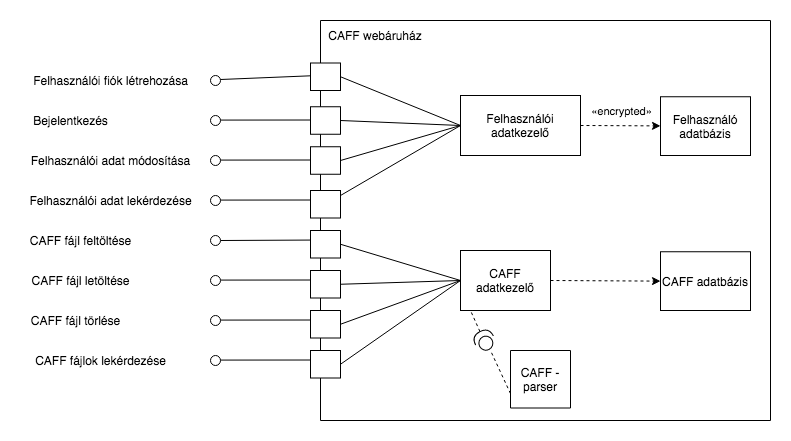

The diagram above was exported from draw.io. Its source (the exported page's mxGraphModel, read from the mxfile embedded in the PNG):
<mxGraphModel dx="1609" dy="452" grid="1" gridSize="10" guides="1" tooltips="1" connect="1" arrows="1" fold="1" page="1" pageScale="1" pageWidth="827" pageHeight="1169" math="0" shadow="0">
  <root>
    <mxCell id="0" />
    <mxCell id="1" parent="0" />
    <mxCell id="My18dLr243J0EC1B-qxL-14" value="" style="verticalLabelPosition=bottom;verticalAlign=top;html=1;shape=mxgraph.basic.rect;fillColor2=none;strokeWidth=1;size=20;indent=5;" vertex="1" parent="1">
      <mxGeometry x="240" y="40" width="450" height="400" as="geometry" />
    </mxCell>
    <mxCell id="My18dLr243J0EC1B-qxL-15" value="CAFF webáruház" style="text;html=1;strokeColor=none;fillColor=none;align=center;verticalAlign=middle;whiteSpace=wrap;rounded=0;" vertex="1" parent="1">
      <mxGeometry x="240" y="40" width="110" height="30" as="geometry" />
    </mxCell>
    <mxCell id="My18dLr243J0EC1B-qxL-16" value="Felhasználói fiók létrehozása" style="text;html=1;align=center;verticalAlign=middle;resizable=0;points=[];autosize=1;strokeColor=none;fillColor=none;" vertex="1" parent="1">
      <mxGeometry x="-55" y="90" width="170" height="20" as="geometry" />
    </mxCell>
    <mxCell id="My18dLr243J0EC1B-qxL-17" value="Bejelentkezés&lt;br&gt;" style="text;html=1;align=center;verticalAlign=middle;resizable=0;points=[];autosize=1;strokeColor=none;fillColor=none;" vertex="1" parent="1">
      <mxGeometry x="-55" y="130" width="90" height="20" as="geometry" />
    </mxCell>
    <mxCell id="My18dLr243J0EC1B-qxL-18" value="Felhasználói adat módosítása" style="text;html=1;align=center;verticalAlign=middle;resizable=0;points=[];autosize=1;strokeColor=none;fillColor=none;" vertex="1" parent="1">
      <mxGeometry x="-55" y="170" width="170" height="20" as="geometry" />
    </mxCell>
    <mxCell id="My18dLr243J0EC1B-qxL-19" value="Felhasználói adat lekérdezése" style="text;html=1;align=center;verticalAlign=middle;resizable=0;points=[];autosize=1;strokeColor=none;fillColor=none;" vertex="1" parent="1">
      <mxGeometry x="-60" y="210" width="180" height="20" as="geometry" />
    </mxCell>
    <mxCell id="My18dLr243J0EC1B-qxL-20" value="CAFF fájl feltöltése" style="text;html=1;align=center;verticalAlign=middle;resizable=0;points=[];autosize=1;strokeColor=none;fillColor=none;" vertex="1" parent="1">
      <mxGeometry x="-60" y="250" width="120" height="20" as="geometry" />
    </mxCell>
    <mxCell id="My18dLr243J0EC1B-qxL-21" value="CAFF fájl letöltése" style="text;html=1;align=center;verticalAlign=middle;resizable=0;points=[];autosize=1;strokeColor=none;fillColor=none;" vertex="1" parent="1">
      <mxGeometry x="-55" y="290" width="110" height="20" as="geometry" />
    </mxCell>
    <mxCell id="My18dLr243J0EC1B-qxL-22" value="CAFF fájl törlése" style="text;html=1;align=center;verticalAlign=middle;resizable=0;points=[];autosize=1;strokeColor=none;fillColor=none;" vertex="1" parent="1">
      <mxGeometry x="-55" y="330" width="100" height="20" as="geometry" />
    </mxCell>
    <mxCell id="My18dLr243J0EC1B-qxL-23" value="CAFF fájlok lekérdezése&lt;br&gt;" style="text;html=1;align=center;verticalAlign=middle;resizable=0;points=[];autosize=1;strokeColor=none;fillColor=none;" vertex="1" parent="1">
      <mxGeometry x="-55" y="370" width="150" height="20" as="geometry" />
    </mxCell>
    <mxCell id="My18dLr243J0EC1B-qxL-25" value="" style="endArrow=none;html=1;rounded=0;entryX=0.005;entryY=0.137;entryDx=0;entryDy=0;entryPerimeter=0;" edge="1" parent="1" target="My18dLr243J0EC1B-qxL-14">
      <mxGeometry width="50" height="50" relative="1" as="geometry">
        <mxPoint x="140" y="99" as="sourcePoint" />
        <mxPoint x="170" y="210" as="targetPoint" />
      </mxGeometry>
    </mxCell>
    <mxCell id="My18dLr243J0EC1B-qxL-26" value="" style="endArrow=none;html=1;rounded=0;entryX=0.005;entryY=0.137;entryDx=0;entryDy=0;entryPerimeter=0;" edge="1" parent="1">
      <mxGeometry width="50" height="50" relative="1" as="geometry">
        <mxPoint x="137.8" y="139.59" as="sourcePoint" />
        <mxPoint x="240.00000000000006" y="139.50000000000003" as="targetPoint" />
      </mxGeometry>
    </mxCell>
    <mxCell id="My18dLr243J0EC1B-qxL-27" value="" style="endArrow=none;html=1;rounded=0;entryX=0.005;entryY=0.137;entryDx=0;entryDy=0;entryPerimeter=0;" edge="1" parent="1">
      <mxGeometry width="50" height="50" relative="1" as="geometry">
        <mxPoint x="137.8" y="179.59" as="sourcePoint" />
        <mxPoint x="240.00000000000006" y="179.50000000000003" as="targetPoint" />
      </mxGeometry>
    </mxCell>
    <mxCell id="My18dLr243J0EC1B-qxL-28" value="" style="endArrow=none;html=1;rounded=0;entryX=0.005;entryY=0.137;entryDx=0;entryDy=0;entryPerimeter=0;" edge="1" parent="1">
      <mxGeometry width="50" height="50" relative="1" as="geometry">
        <mxPoint x="137.8" y="219.59" as="sourcePoint" />
        <mxPoint x="240.00000000000006" y="219.50000000000003" as="targetPoint" />
      </mxGeometry>
    </mxCell>
    <mxCell id="My18dLr243J0EC1B-qxL-29" value="" style="endArrow=none;html=1;rounded=0;entryX=0.005;entryY=0.137;entryDx=0;entryDy=0;entryPerimeter=0;startArrow=none;" edge="1" parent="1" source="My18dLr243J0EC1B-qxL-42">
      <mxGeometry width="50" height="50" relative="1" as="geometry">
        <mxPoint x="140" y="259.59000000000003" as="sourcePoint" />
        <mxPoint x="242.20000000000005" y="259.5" as="targetPoint" />
      </mxGeometry>
    </mxCell>
    <mxCell id="My18dLr243J0EC1B-qxL-30" value="" style="endArrow=none;html=1;rounded=0;entryX=0.005;entryY=0.137;entryDx=0;entryDy=0;entryPerimeter=0;" edge="1" parent="1">
      <mxGeometry width="50" height="50" relative="1" as="geometry">
        <mxPoint x="140" y="299.59000000000003" as="sourcePoint" />
        <mxPoint x="242.20000000000005" y="299.5" as="targetPoint" />
      </mxGeometry>
    </mxCell>
    <mxCell id="My18dLr243J0EC1B-qxL-31" value="" style="endArrow=none;html=1;rounded=0;entryX=0.005;entryY=0.137;entryDx=0;entryDy=0;entryPerimeter=0;" edge="1" parent="1">
      <mxGeometry width="50" height="50" relative="1" as="geometry">
        <mxPoint x="137.8" y="339.59000000000003" as="sourcePoint" />
        <mxPoint x="240.00000000000006" y="339.5" as="targetPoint" />
      </mxGeometry>
    </mxCell>
    <mxCell id="My18dLr243J0EC1B-qxL-32" value="" style="endArrow=none;html=1;rounded=0;entryX=0.005;entryY=0.137;entryDx=0;entryDy=0;entryPerimeter=0;" edge="1" parent="1">
      <mxGeometry width="50" height="50" relative="1" as="geometry">
        <mxPoint x="137.8" y="379.59000000000003" as="sourcePoint" />
        <mxPoint x="240.00000000000006" y="379.5" as="targetPoint" />
      </mxGeometry>
    </mxCell>
    <mxCell id="My18dLr243J0EC1B-qxL-33" value="" style="ellipse;whiteSpace=wrap;html=1;" vertex="1" parent="1">
      <mxGeometry x="130" y="95" width="10" height="10" as="geometry" />
    </mxCell>
    <mxCell id="My18dLr243J0EC1B-qxL-34" value="" style="ellipse;whiteSpace=wrap;html=1;" vertex="1" parent="1">
      <mxGeometry x="130" y="135" width="10" height="10" as="geometry" />
    </mxCell>
    <mxCell id="My18dLr243J0EC1B-qxL-39" value="" style="ellipse;whiteSpace=wrap;html=1;" vertex="1" parent="1">
      <mxGeometry x="130" y="175" width="10" height="10" as="geometry" />
    </mxCell>
    <mxCell id="My18dLr243J0EC1B-qxL-40" value="" style="ellipse;whiteSpace=wrap;html=1;" vertex="1" parent="1">
      <mxGeometry x="130" y="215" width="10" height="10" as="geometry" />
    </mxCell>
    <mxCell id="My18dLr243J0EC1B-qxL-42" value="" style="ellipse;whiteSpace=wrap;html=1;" vertex="1" parent="1">
      <mxGeometry x="130" y="255" width="10" height="10" as="geometry" />
    </mxCell>
    <mxCell id="My18dLr243J0EC1B-qxL-44" value="" style="ellipse;whiteSpace=wrap;html=1;" vertex="1" parent="1">
      <mxGeometry x="130" y="295" width="10" height="10" as="geometry" />
    </mxCell>
    <mxCell id="My18dLr243J0EC1B-qxL-45" value="" style="ellipse;whiteSpace=wrap;html=1;" vertex="1" parent="1">
      <mxGeometry x="130" y="335" width="10" height="10" as="geometry" />
    </mxCell>
    <mxCell id="My18dLr243J0EC1B-qxL-47" value="" style="ellipse;whiteSpace=wrap;html=1;" vertex="1" parent="1">
      <mxGeometry x="130" y="375" width="10" height="10" as="geometry" />
    </mxCell>
    <mxCell id="My18dLr243J0EC1B-qxL-48" value="" style="rounded=0;whiteSpace=wrap;html=1;" vertex="1" parent="1">
      <mxGeometry x="230" y="82.5" width="30" height="27.5" as="geometry" />
    </mxCell>
    <mxCell id="My18dLr243J0EC1B-qxL-49" value="" style="rounded=0;whiteSpace=wrap;html=1;" vertex="1" parent="1">
      <mxGeometry x="230" y="126.25" width="30" height="27.5" as="geometry" />
    </mxCell>
    <mxCell id="My18dLr243J0EC1B-qxL-50" value="" style="rounded=0;whiteSpace=wrap;html=1;" vertex="1" parent="1">
      <mxGeometry x="230" y="166.25" width="30" height="27.5" as="geometry" />
    </mxCell>
    <mxCell id="My18dLr243J0EC1B-qxL-51" value="" style="rounded=0;whiteSpace=wrap;html=1;" vertex="1" parent="1">
      <mxGeometry x="230" y="210" width="30" height="27.5" as="geometry" />
    </mxCell>
    <mxCell id="My18dLr243J0EC1B-qxL-52" value="" style="rounded=0;whiteSpace=wrap;html=1;" vertex="1" parent="1">
      <mxGeometry x="230" y="250" width="30" height="27.5" as="geometry" />
    </mxCell>
    <mxCell id="My18dLr243J0EC1B-qxL-55" value="" style="rounded=0;whiteSpace=wrap;html=1;" vertex="1" parent="1">
      <mxGeometry x="230" y="290" width="30" height="27.5" as="geometry" />
    </mxCell>
    <mxCell id="My18dLr243J0EC1B-qxL-56" value="" style="rounded=0;whiteSpace=wrap;html=1;" vertex="1" parent="1">
      <mxGeometry x="230" y="330" width="30" height="27.5" as="geometry" />
    </mxCell>
    <mxCell id="My18dLr243J0EC1B-qxL-57" value="" style="rounded=0;whiteSpace=wrap;html=1;" vertex="1" parent="1">
      <mxGeometry x="230" y="370" width="30" height="27.5" as="geometry" />
    </mxCell>
    <mxCell id="My18dLr243J0EC1B-qxL-59" value="Felhasználói adatkezelő" style="rounded=0;whiteSpace=wrap;html=1;" vertex="1" parent="1">
      <mxGeometry x="380" y="115" width="120" height="60" as="geometry" />
    </mxCell>
    <mxCell id="My18dLr243J0EC1B-qxL-60" value="" style="endArrow=none;html=1;rounded=0;exitX=1;exitY=0.5;exitDx=0;exitDy=0;entryX=0;entryY=0.5;entryDx=0;entryDy=0;" edge="1" parent="1" source="My18dLr243J0EC1B-qxL-48" target="My18dLr243J0EC1B-qxL-59">
      <mxGeometry width="50" height="50" relative="1" as="geometry">
        <mxPoint x="320" y="260" as="sourcePoint" />
        <mxPoint x="370" y="210" as="targetPoint" />
      </mxGeometry>
    </mxCell>
    <mxCell id="My18dLr243J0EC1B-qxL-61" value="" style="endArrow=none;html=1;rounded=0;exitX=1;exitY=0.5;exitDx=0;exitDy=0;entryX=0;entryY=0.5;entryDx=0;entryDy=0;" edge="1" parent="1" source="My18dLr243J0EC1B-qxL-49" target="My18dLr243J0EC1B-qxL-59">
      <mxGeometry width="50" height="50" relative="1" as="geometry">
        <mxPoint x="320" y="260" as="sourcePoint" />
        <mxPoint x="370" y="210" as="targetPoint" />
      </mxGeometry>
    </mxCell>
    <mxCell id="My18dLr243J0EC1B-qxL-62" value="" style="endArrow=none;html=1;rounded=0;exitX=1;exitY=0.5;exitDx=0;exitDy=0;entryX=0;entryY=0.5;entryDx=0;entryDy=0;" edge="1" parent="1" source="My18dLr243J0EC1B-qxL-50" target="My18dLr243J0EC1B-qxL-59">
      <mxGeometry width="50" height="50" relative="1" as="geometry">
        <mxPoint x="320" y="260" as="sourcePoint" />
        <mxPoint x="380" y="150" as="targetPoint" />
      </mxGeometry>
    </mxCell>
    <mxCell id="My18dLr243J0EC1B-qxL-63" value="" style="endArrow=none;html=1;rounded=0;entryX=0;entryY=0.5;entryDx=0;entryDy=0;" edge="1" parent="1" source="My18dLr243J0EC1B-qxL-51" target="My18dLr243J0EC1B-qxL-59">
      <mxGeometry width="50" height="50" relative="1" as="geometry">
        <mxPoint x="320" y="260" as="sourcePoint" />
        <mxPoint x="370" y="210" as="targetPoint" />
      </mxGeometry>
    </mxCell>
    <mxCell id="My18dLr243J0EC1B-qxL-64" value="CAFF adatkezelő" style="rounded=0;whiteSpace=wrap;html=1;" vertex="1" parent="1">
      <mxGeometry x="380" y="270" width="90" height="60" as="geometry" />
    </mxCell>
    <mxCell id="My18dLr243J0EC1B-qxL-65" value="" style="endArrow=none;html=1;rounded=0;exitX=1;exitY=0.5;exitDx=0;exitDy=0;entryX=0;entryY=0.5;entryDx=0;entryDy=0;" edge="1" parent="1" source="My18dLr243J0EC1B-qxL-52" target="My18dLr243J0EC1B-qxL-64">
      <mxGeometry width="50" height="50" relative="1" as="geometry">
        <mxPoint x="320" y="290" as="sourcePoint" />
        <mxPoint x="370" y="240" as="targetPoint" />
      </mxGeometry>
    </mxCell>
    <mxCell id="My18dLr243J0EC1B-qxL-66" value="" style="endArrow=none;html=1;rounded=0;exitX=1;exitY=0.5;exitDx=0;exitDy=0;" edge="1" parent="1" source="My18dLr243J0EC1B-qxL-55">
      <mxGeometry width="50" height="50" relative="1" as="geometry">
        <mxPoint x="320" y="290" as="sourcePoint" />
        <mxPoint x="380" y="300" as="targetPoint" />
      </mxGeometry>
    </mxCell>
    <mxCell id="My18dLr243J0EC1B-qxL-67" value="" style="endArrow=none;html=1;rounded=0;exitX=1;exitY=0.5;exitDx=0;exitDy=0;" edge="1" parent="1" source="My18dLr243J0EC1B-qxL-56">
      <mxGeometry width="50" height="50" relative="1" as="geometry">
        <mxPoint x="320" y="290" as="sourcePoint" />
        <mxPoint x="380" y="300" as="targetPoint" />
      </mxGeometry>
    </mxCell>
    <mxCell id="My18dLr243J0EC1B-qxL-68" value="" style="endArrow=none;html=1;rounded=0;exitX=1;exitY=0.5;exitDx=0;exitDy=0;" edge="1" parent="1" source="My18dLr243J0EC1B-qxL-57">
      <mxGeometry width="50" height="50" relative="1" as="geometry">
        <mxPoint x="320" y="290" as="sourcePoint" />
        <mxPoint x="380" y="300" as="targetPoint" />
      </mxGeometry>
    </mxCell>
    <mxCell id="My18dLr243J0EC1B-qxL-69" value="CAFF adatbázis" style="rounded=0;whiteSpace=wrap;html=1;" vertex="1" parent="1">
      <mxGeometry x="580" y="271.25" width="90" height="58.75" as="geometry" />
    </mxCell>
    <mxCell id="My18dLr243J0EC1B-qxL-70" value="Felhasználó adatbázis" style="rounded=0;whiteSpace=wrap;html=1;" vertex="1" parent="1">
      <mxGeometry x="580" y="116.25" width="90" height="58.75" as="geometry" />
    </mxCell>
    <mxCell id="My18dLr243J0EC1B-qxL-71" value="" style="endArrow=classic;html=1;rounded=0;exitX=1;exitY=0.5;exitDx=0;exitDy=0;dashed=1;" edge="1" parent="1" source="My18dLr243J0EC1B-qxL-59" target="My18dLr243J0EC1B-qxL-70">
      <mxGeometry width="50" height="50" relative="1" as="geometry">
        <mxPoint x="320" y="250" as="sourcePoint" />
        <mxPoint x="370" y="200" as="targetPoint" />
      </mxGeometry>
    </mxCell>
    <mxCell id="My18dLr243J0EC1B-qxL-83" value="«encrypted»" style="edgeLabel;html=1;align=center;verticalAlign=middle;resizable=0;points=[];" vertex="1" connectable="0" parent="My18dLr243J0EC1B-qxL-71">
      <mxGeometry x="0.0247" y="2" relative="1" as="geometry">
        <mxPoint x="-1" y="-13" as="offset" />
      </mxGeometry>
    </mxCell>
    <mxCell id="My18dLr243J0EC1B-qxL-73" value="CAFF - parser" style="rounded=0;whiteSpace=wrap;html=1;direction=south;" vertex="1" parent="1">
      <mxGeometry x="430" y="370" width="60" height="57.5" as="geometry" />
    </mxCell>
    <mxCell id="My18dLr243J0EC1B-qxL-79" value="" style="endArrow=classic;html=1;rounded=0;dashed=1;exitX=1;exitY=0.5;exitDx=0;exitDy=0;entryX=0;entryY=0.5;entryDx=0;entryDy=0;" edge="1" parent="1" source="My18dLr243J0EC1B-qxL-64" target="My18dLr243J0EC1B-qxL-69">
      <mxGeometry width="50" height="50" relative="1" as="geometry">
        <mxPoint x="320" y="280" as="sourcePoint" />
        <mxPoint x="370" y="230" as="targetPoint" />
      </mxGeometry>
    </mxCell>
    <mxCell id="My18dLr243J0EC1B-qxL-80" value="" style="shape=providedRequiredInterface;html=1;verticalLabelPosition=bottom;sketch=0;rotation=-117;" vertex="1" parent="1">
      <mxGeometry x="394" y="350" width="20" height="20" as="geometry" />
    </mxCell>
    <mxCell id="My18dLr243J0EC1B-qxL-81" value="" style="endArrow=none;html=1;rounded=0;dashed=1;exitX=1;exitY=0.5;exitDx=0;exitDy=0;exitPerimeter=0;" edge="1" parent="1" source="My18dLr243J0EC1B-qxL-80">
      <mxGeometry width="50" height="50" relative="1" as="geometry">
        <mxPoint x="400" y="340" as="sourcePoint" />
        <mxPoint x="390" y="330" as="targetPoint" />
      </mxGeometry>
    </mxCell>
    <mxCell id="My18dLr243J0EC1B-qxL-82" value="" style="endArrow=none;html=1;rounded=0;dashed=1;exitX=0.75;exitY=1;exitDx=0;exitDy=0;" edge="1" parent="1" source="My18dLr243J0EC1B-qxL-73">
      <mxGeometry width="50" height="50" relative="1" as="geometry">
        <mxPoint x="320" y="280" as="sourcePoint" />
        <mxPoint x="410" y="370" as="targetPoint" />
      </mxGeometry>
    </mxCell>
  </root>
</mxGraphModel>